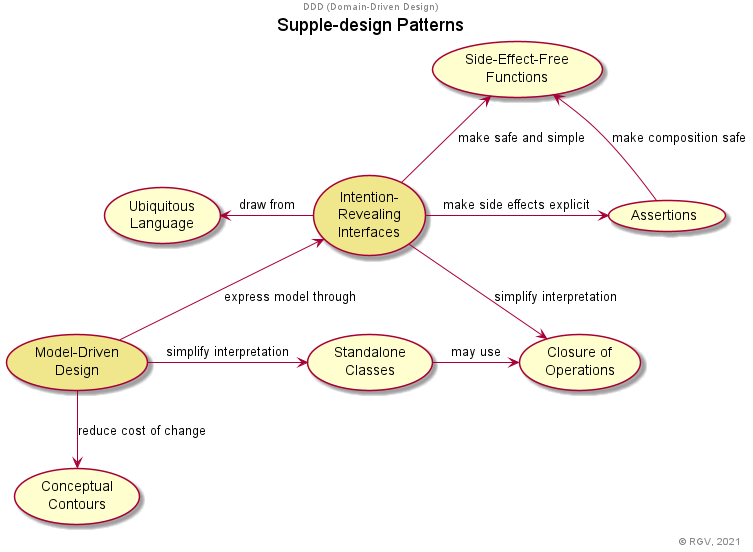

The diagram above was rendered by PlantUML. Its source (embedded in the PNG):
@startuml
'https://plantuml.com/class-diagram
center header DDD (Domain-Driven Design)
title Supple-design Patterns
allowmixing
'''''''''''''

usecase "Model-Driven\nDesign" as MDD #khaki

    usecase "Intention-\nRevealing\nInterfaces" as IRI #khaki
        
        usecase "Ubiquitous\nLanguage" as UL
        
        usecase "Side-Effect-Free\nFunctions" as SEFF
        
        usecase Assertions
        
        usecase "Closure of\nOperations" as CoO
        
    usecase "Standalone\nClasses" as SC
    
    usecase "Conceptual\nContours" as CC
    
'''''''''''''

MDD -u-> IRI : express model through
    IRI -l-> UL : draw from
    IRI -u-> SEFF : make safe and simple
    IRI -r-> Assertions : make side effects explicit
        Assertions -u-> SEFF : make composition safe
    IRI -r-> CoO : simplify interpretation
MDD -r-> SC : simplify interpretation
    SC -r-> CoO : may use
MDD --> CC : reduce cost of change

'''''''''''''
right footer © RGV, 2021
@enduml